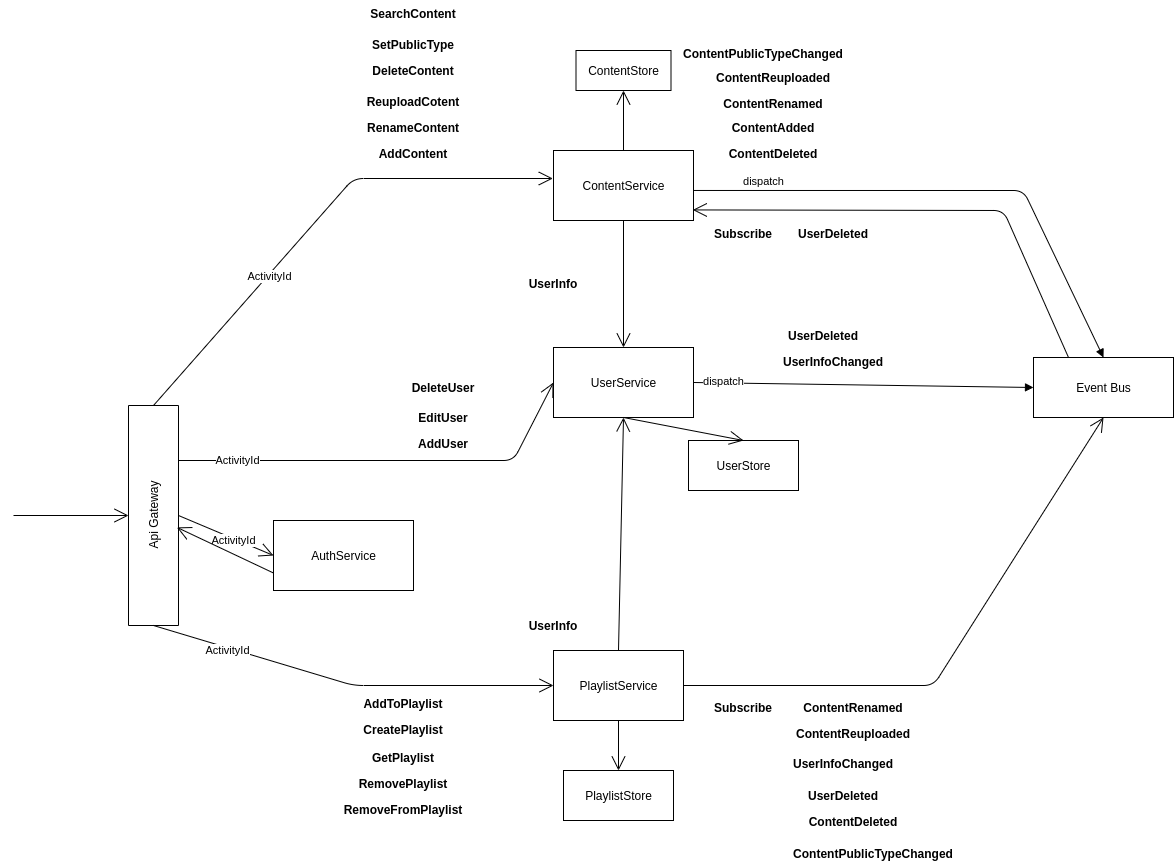

The diagram above was exported from draw.io. Its source (the exported page's mxGraphModel, read from the mxfile embedded in the PNG):
<mxGraphModel dx="2713" dy="2058" grid="1" gridSize="10" guides="1" tooltips="1" connect="1" arrows="1" fold="1" page="1" pageScale="1" pageWidth="827" pageHeight="1169" math="0" shadow="0">
  <root>
    <mxCell id="0" />
    <mxCell id="1" parent="0" />
    <mxCell id="NdACk0WEI5ymnYyIhN5I-1" value="Api Gateway" style="html=1;rotation=-90;" parent="1" vertex="1">
      <mxGeometry x="-200" y="450" width="220" height="50" as="geometry" />
    </mxCell>
    <mxCell id="NdACk0WEI5ymnYyIhN5I-3" value="" style="endArrow=open;endFill=1;endSize=12;html=1;" parent="1" target="NdACk0WEI5ymnYyIhN5I-1" edge="1">
      <mxGeometry width="160" relative="1" as="geometry">
        <mxPoint x="-230" y="475" as="sourcePoint" />
        <mxPoint x="80" y="474.65999999999997" as="targetPoint" />
      </mxGeometry>
    </mxCell>
    <mxCell id="NdACk0WEI5ymnYyIhN5I-4" value="ContentService" style="html=1;" parent="1" vertex="1">
      <mxGeometry x="310" y="110" width="140" height="70" as="geometry" />
    </mxCell>
    <mxCell id="NdACk0WEI5ymnYyIhN5I-5" value="ContentStore" style="html=1;" parent="1" vertex="1">
      <mxGeometry x="332.5" y="10" width="95" height="40" as="geometry" />
    </mxCell>
    <mxCell id="NdACk0WEI5ymnYyIhN5I-7" value="" style="endArrow=open;endFill=1;endSize=12;html=1;exitX=0.5;exitY=0;exitDx=0;exitDy=0;" parent="1" source="NdACk0WEI5ymnYyIhN5I-4" target="NdACk0WEI5ymnYyIhN5I-5" edge="1">
      <mxGeometry width="160" relative="1" as="geometry">
        <mxPoint x="410" y="270" as="sourcePoint" />
        <mxPoint x="570" y="270" as="targetPoint" />
      </mxGeometry>
    </mxCell>
    <mxCell id="NdACk0WEI5ymnYyIhN5I-9" value="" style="endArrow=open;endFill=1;endSize=12;html=1;entryX=-0.005;entryY=0.4;entryDx=0;entryDy=0;entryPerimeter=0;exitX=1;exitY=0.5;exitDx=0;exitDy=0;" parent="1" source="NdACk0WEI5ymnYyIhN5I-1" target="NdACk0WEI5ymnYyIhN5I-4" edge="1">
      <mxGeometry width="160" relative="1" as="geometry">
        <mxPoint x="370" y="400" as="sourcePoint" />
        <mxPoint x="530" y="400" as="targetPoint" />
        <Array as="points">
          <mxPoint x="110" y="138" />
        </Array>
      </mxGeometry>
    </mxCell>
    <mxCell id="pd61rvvY9mYfzOXbs25S-12" value="ActivityId" style="edgeLabel;html=1;align=center;verticalAlign=middle;resizable=0;points=[];" vertex="1" connectable="0" parent="NdACk0WEI5ymnYyIhN5I-9">
      <mxGeometry x="-0.3086" y="-2" relative="1" as="geometry">
        <mxPoint y="-1" as="offset" />
      </mxGeometry>
    </mxCell>
    <mxCell id="NdACk0WEI5ymnYyIhN5I-10" value="PlaylistService" style="html=1;" parent="1" vertex="1">
      <mxGeometry x="310" y="610" width="130" height="70" as="geometry" />
    </mxCell>
    <mxCell id="NdACk0WEI5ymnYyIhN5I-11" value="PlaylistStore" style="html=1;" parent="1" vertex="1">
      <mxGeometry x="320" y="730" width="110" height="50" as="geometry" />
    </mxCell>
    <mxCell id="NdACk0WEI5ymnYyIhN5I-12" value="" style="endArrow=open;endFill=1;endSize=12;html=1;entryX=0.5;entryY=0;entryDx=0;entryDy=0;exitX=0.5;exitY=1;exitDx=0;exitDy=0;" parent="1" source="NdACk0WEI5ymnYyIhN5I-10" target="NdACk0WEI5ymnYyIhN5I-11" edge="1">
      <mxGeometry width="160" relative="1" as="geometry">
        <mxPoint x="340" y="540" as="sourcePoint" />
        <mxPoint x="500" y="540" as="targetPoint" />
      </mxGeometry>
    </mxCell>
    <mxCell id="NdACk0WEI5ymnYyIhN5I-13" value="" style="endArrow=open;endFill=1;endSize=12;html=1;entryX=0;entryY=0.5;entryDx=0;entryDy=0;exitX=0;exitY=0.5;exitDx=0;exitDy=0;" parent="1" source="NdACk0WEI5ymnYyIhN5I-1" target="NdACk0WEI5ymnYyIhN5I-10" edge="1">
      <mxGeometry width="160" relative="1" as="geometry">
        <mxPoint x="370" y="550" as="sourcePoint" />
        <mxPoint x="530" y="550" as="targetPoint" />
        <Array as="points">
          <mxPoint x="110" y="645" />
        </Array>
      </mxGeometry>
    </mxCell>
    <mxCell id="pd61rvvY9mYfzOXbs25S-14" value="ActivityId" style="edgeLabel;html=1;align=center;verticalAlign=middle;resizable=0;points=[];" vertex="1" connectable="0" parent="NdACk0WEI5ymnYyIhN5I-13">
      <mxGeometry x="-0.6242" y="-2" relative="1" as="geometry">
        <mxPoint as="offset" />
      </mxGeometry>
    </mxCell>
    <mxCell id="NdACk0WEI5ymnYyIhN5I-14" value="UserService" style="html=1;" parent="1" vertex="1">
      <mxGeometry x="310" y="307" width="140" height="70" as="geometry" />
    </mxCell>
    <mxCell id="NdACk0WEI5ymnYyIhN5I-15" value="" style="endArrow=open;endFill=1;endSize=12;html=1;entryX=0;entryY=0.5;entryDx=0;entryDy=0;exitX=0.75;exitY=1;exitDx=0;exitDy=0;" parent="1" source="NdACk0WEI5ymnYyIhN5I-1" target="NdACk0WEI5ymnYyIhN5I-14" edge="1">
      <mxGeometry width="160" relative="1" as="geometry">
        <mxPoint x="430" y="440" as="sourcePoint" />
        <mxPoint x="590" y="440" as="targetPoint" />
        <Array as="points">
          <mxPoint x="270" y="420" />
        </Array>
      </mxGeometry>
    </mxCell>
    <mxCell id="pd61rvvY9mYfzOXbs25S-13" value="ActivityId" style="edgeLabel;html=1;align=center;verticalAlign=middle;resizable=0;points=[];" vertex="1" connectable="0" parent="NdACk0WEI5ymnYyIhN5I-15">
      <mxGeometry x="-0.7255" y="1" relative="1" as="geometry">
        <mxPoint as="offset" />
      </mxGeometry>
    </mxCell>
    <mxCell id="NdACk0WEI5ymnYyIhN5I-16" value="UserStore" style="html=1;" parent="1" vertex="1">
      <mxGeometry x="445" y="400" width="110" height="50" as="geometry" />
    </mxCell>
    <mxCell id="NdACk0WEI5ymnYyIhN5I-17" value="" style="endArrow=open;endFill=1;endSize=12;html=1;entryX=0.5;entryY=0;entryDx=0;entryDy=0;exitX=0.5;exitY=1;exitDx=0;exitDy=0;" parent="1" source="NdACk0WEI5ymnYyIhN5I-14" target="NdACk0WEI5ymnYyIhN5I-16" edge="1">
      <mxGeometry width="160" relative="1" as="geometry">
        <mxPoint x="430" y="440" as="sourcePoint" />
        <mxPoint x="590" y="440" as="targetPoint" />
      </mxGeometry>
    </mxCell>
    <mxCell id="NdACk0WEI5ymnYyIhN5I-18" value="Event Bus" style="html=1;" parent="1" vertex="1">
      <mxGeometry x="790" y="317" width="140" height="60" as="geometry" />
    </mxCell>
    <mxCell id="NdACk0WEI5ymnYyIhN5I-20" value="" style="endArrow=open;endFill=1;endSize=12;html=1;entryX=0.5;entryY=1;entryDx=0;entryDy=0;exitX=1;exitY=0.5;exitDx=0;exitDy=0;" parent="1" source="NdACk0WEI5ymnYyIhN5I-10" target="NdACk0WEI5ymnYyIhN5I-18" edge="1">
      <mxGeometry width="160" relative="1" as="geometry">
        <mxPoint x="470" y="440" as="sourcePoint" />
        <mxPoint x="630" y="440" as="targetPoint" />
        <Array as="points">
          <mxPoint x="690" y="645" />
        </Array>
      </mxGeometry>
    </mxCell>
    <mxCell id="NdACk0WEI5ymnYyIhN5I-22" value="" style="endArrow=open;endFill=1;endSize=12;html=1;exitX=0.5;exitY=1;exitDx=0;exitDy=0;entryX=0.5;entryY=0;entryDx=0;entryDy=0;" parent="1" source="NdACk0WEI5ymnYyIhN5I-4" target="NdACk0WEI5ymnYyIhN5I-14" edge="1">
      <mxGeometry width="160" relative="1" as="geometry">
        <mxPoint x="470" y="440" as="sourcePoint" />
        <mxPoint x="630" y="440" as="targetPoint" />
      </mxGeometry>
    </mxCell>
    <mxCell id="NdACk0WEI5ymnYyIhN5I-23" value="" style="endArrow=open;endFill=1;endSize=12;html=1;entryX=0.5;entryY=1;entryDx=0;entryDy=0;exitX=0.5;exitY=0;exitDx=0;exitDy=0;" parent="1" source="NdACk0WEI5ymnYyIhN5I-10" target="NdACk0WEI5ymnYyIhN5I-14" edge="1">
      <mxGeometry width="160" relative="1" as="geometry">
        <mxPoint x="470" y="440" as="sourcePoint" />
        <mxPoint x="630" y="440" as="targetPoint" />
      </mxGeometry>
    </mxCell>
    <mxCell id="NdACk0WEI5ymnYyIhN5I-24" value="AddToPlaylist" style="text;align=center;fontStyle=1;verticalAlign=middle;spacingLeft=3;spacingRight=3;strokeColor=none;rotatable=0;points=[[0,0.5],[1,0.5]];portConstraint=eastwest;" parent="1" vertex="1">
      <mxGeometry x="120" y="650" width="80" height="26" as="geometry" />
    </mxCell>
    <mxCell id="NdACk0WEI5ymnYyIhN5I-25" value="CreatePlaylist" style="text;align=center;fontStyle=1;verticalAlign=middle;spacingLeft=3;spacingRight=3;strokeColor=none;rotatable=0;points=[[0,0.5],[1,0.5]];portConstraint=eastwest;" parent="1" vertex="1">
      <mxGeometry x="120" y="676" width="80" height="26" as="geometry" />
    </mxCell>
    <mxCell id="NdACk0WEI5ymnYyIhN5I-26" value="GetPlaylist" style="text;align=center;fontStyle=1;verticalAlign=middle;spacingLeft=3;spacingRight=3;strokeColor=none;rotatable=0;points=[[0,0.5],[1,0.5]];portConstraint=eastwest;" parent="1" vertex="1">
      <mxGeometry x="120" y="704" width="80" height="26" as="geometry" />
    </mxCell>
    <mxCell id="NdACk0WEI5ymnYyIhN5I-27" value="RemovePlaylist" style="text;align=center;fontStyle=1;verticalAlign=middle;spacingLeft=3;spacingRight=3;strokeColor=none;rotatable=0;points=[[0,0.5],[1,0.5]];portConstraint=eastwest;" parent="1" vertex="1">
      <mxGeometry x="120" y="730" width="80" height="26" as="geometry" />
    </mxCell>
    <mxCell id="NdACk0WEI5ymnYyIhN5I-28" value="UserInfo" style="text;align=center;fontStyle=1;verticalAlign=middle;spacingLeft=3;spacingRight=3;strokeColor=none;rotatable=0;points=[[0,0.5],[1,0.5]];portConstraint=eastwest;" parent="1" vertex="1">
      <mxGeometry x="270" y="572" width="80" height="26" as="geometry" />
    </mxCell>
    <mxCell id="NdACk0WEI5ymnYyIhN5I-29" value="UserInfo" style="text;align=center;fontStyle=1;verticalAlign=middle;spacingLeft=3;spacingRight=3;strokeColor=none;rotatable=0;points=[[0,0.5],[1,0.5]];portConstraint=eastwest;" parent="1" vertex="1">
      <mxGeometry x="270" y="230" width="80" height="26" as="geometry" />
    </mxCell>
    <mxCell id="NdACk0WEI5ymnYyIhN5I-30" value="AddContent" style="text;align=center;fontStyle=1;verticalAlign=middle;spacingLeft=3;spacingRight=3;strokeColor=none;rotatable=0;points=[[0,0.5],[1,0.5]];portConstraint=eastwest;" parent="1" vertex="1">
      <mxGeometry x="130" y="100" width="80" height="26" as="geometry" />
    </mxCell>
    <mxCell id="NdACk0WEI5ymnYyIhN5I-31" value="RenameContent" style="text;align=center;fontStyle=1;verticalAlign=middle;spacingLeft=3;spacingRight=3;strokeColor=none;rotatable=0;points=[[0,0.5],[1,0.5]];portConstraint=eastwest;" parent="1" vertex="1">
      <mxGeometry x="130" y="74" width="80" height="26" as="geometry" />
    </mxCell>
    <mxCell id="NdACk0WEI5ymnYyIhN5I-32" value="ReuploadCotent" style="text;align=center;fontStyle=1;verticalAlign=middle;spacingLeft=3;spacingRight=3;strokeColor=none;rotatable=0;points=[[0,0.5],[1,0.5]];portConstraint=eastwest;" parent="1" vertex="1">
      <mxGeometry x="130" y="48" width="80" height="26" as="geometry" />
    </mxCell>
    <mxCell id="NdACk0WEI5ymnYyIhN5I-33" value="DeleteContent" style="text;align=center;fontStyle=1;verticalAlign=middle;spacingLeft=3;spacingRight=3;strokeColor=none;rotatable=0;points=[[0,0.5],[1,0.5]];portConstraint=eastwest;" parent="1" vertex="1">
      <mxGeometry x="130" y="17" width="80" height="26" as="geometry" />
    </mxCell>
    <mxCell id="NdACk0WEI5ymnYyIhN5I-34" value="AddUser" style="text;align=center;fontStyle=1;verticalAlign=middle;spacingLeft=3;spacingRight=3;strokeColor=none;rotatable=0;points=[[0,0.5],[1,0.5]];portConstraint=eastwest;" parent="1" vertex="1">
      <mxGeometry x="160" y="390" width="80" height="26" as="geometry" />
    </mxCell>
    <mxCell id="NdACk0WEI5ymnYyIhN5I-35" value="EditUser" style="text;align=center;fontStyle=1;verticalAlign=middle;spacingLeft=3;spacingRight=3;strokeColor=none;rotatable=0;points=[[0,0.5],[1,0.5]];portConstraint=eastwest;" parent="1" vertex="1">
      <mxGeometry x="160" y="364" width="80" height="26" as="geometry" />
    </mxCell>
    <mxCell id="NdACk0WEI5ymnYyIhN5I-36" value="DeleteUser" style="text;align=center;fontStyle=1;verticalAlign=middle;spacingLeft=3;spacingRight=3;strokeColor=none;rotatable=0;points=[[0,0.5],[1,0.5]];portConstraint=eastwest;" parent="1" vertex="1">
      <mxGeometry x="160" y="334" width="80" height="26" as="geometry" />
    </mxCell>
    <mxCell id="NdACk0WEI5ymnYyIhN5I-37" value="dispatch" style="html=1;verticalAlign=bottom;endArrow=block;entryX=0;entryY=0.5;entryDx=0;entryDy=0;exitX=1;exitY=0.5;exitDx=0;exitDy=0;" parent="1" source="NdACk0WEI5ymnYyIhN5I-14" target="NdACk0WEI5ymnYyIhN5I-18" edge="1">
      <mxGeometry x="-0.8229" y="-8" width="80" relative="1" as="geometry">
        <mxPoint x="600" y="310" as="sourcePoint" />
        <mxPoint x="680" y="310" as="targetPoint" />
        <mxPoint as="offset" />
      </mxGeometry>
    </mxCell>
    <mxCell id="NdACk0WEI5ymnYyIhN5I-38" value="UserInfoChanged" style="text;align=center;fontStyle=1;verticalAlign=middle;spacingLeft=3;spacingRight=3;strokeColor=none;rotatable=0;points=[[0,0.5],[1,0.5]];portConstraint=eastwest;" parent="1" vertex="1">
      <mxGeometry x="550" y="308" width="80" height="26" as="geometry" />
    </mxCell>
    <mxCell id="NdACk0WEI5ymnYyIhN5I-39" value="UserDeleted" style="text;align=center;fontStyle=1;verticalAlign=middle;spacingLeft=3;spacingRight=3;strokeColor=none;rotatable=0;points=[[0,0.5],[1,0.5]];portConstraint=eastwest;" parent="1" vertex="1">
      <mxGeometry x="540" y="282" width="80" height="26" as="geometry" />
    </mxCell>
    <mxCell id="NdACk0WEI5ymnYyIhN5I-40" value="dispatch" style="html=1;verticalAlign=bottom;endArrow=block;entryX=0.5;entryY=0;entryDx=0;entryDy=0;exitX=1;exitY=0.571;exitDx=0;exitDy=0;exitPerimeter=0;" parent="1" source="NdACk0WEI5ymnYyIhN5I-4" target="NdACk0WEI5ymnYyIhN5I-18" edge="1">
      <mxGeometry x="-0.7282" width="80" relative="1" as="geometry">
        <mxPoint x="450" y="144.58" as="sourcePoint" />
        <mxPoint x="530" y="144.58" as="targetPoint" />
        <Array as="points">
          <mxPoint x="780" y="150" />
        </Array>
        <mxPoint as="offset" />
      </mxGeometry>
    </mxCell>
    <mxCell id="NdACk0WEI5ymnYyIhN5I-41" value="ContentDeleted" style="text;align=center;fontStyle=1;verticalAlign=middle;spacingLeft=3;spacingRight=3;strokeColor=none;rotatable=0;points=[[0,0.5],[1,0.5]];portConstraint=eastwest;" parent="1" vertex="1">
      <mxGeometry x="490" y="100" width="80" height="26" as="geometry" />
    </mxCell>
    <mxCell id="NdACk0WEI5ymnYyIhN5I-42" value="ContentAdded" style="text;align=center;fontStyle=1;verticalAlign=middle;spacingLeft=3;spacingRight=3;strokeColor=none;rotatable=0;points=[[0,0.5],[1,0.5]];portConstraint=eastwest;" parent="1" vertex="1">
      <mxGeometry x="490" y="74" width="80" height="26" as="geometry" />
    </mxCell>
    <mxCell id="NdACk0WEI5ymnYyIhN5I-43" value="ContentRenamed" style="text;align=center;fontStyle=1;verticalAlign=middle;spacingLeft=3;spacingRight=3;strokeColor=none;rotatable=0;points=[[0,0.5],[1,0.5]];portConstraint=eastwest;" parent="1" vertex="1">
      <mxGeometry x="490" y="50" width="80" height="26" as="geometry" />
    </mxCell>
    <mxCell id="NdACk0WEI5ymnYyIhN5I-44" value="ContentReuploaded" style="text;align=center;fontStyle=1;verticalAlign=middle;spacingLeft=3;spacingRight=3;strokeColor=none;rotatable=0;points=[[0,0.5],[1,0.5]];portConstraint=eastwest;" parent="1" vertex="1">
      <mxGeometry x="490" y="24" width="80" height="26" as="geometry" />
    </mxCell>
    <mxCell id="NdACk0WEI5ymnYyIhN5I-45" value="Subscribe" style="text;align=center;fontStyle=1;verticalAlign=middle;spacingLeft=3;spacingRight=3;strokeColor=none;rotatable=0;points=[[0,0.5],[1,0.5]];portConstraint=eastwest;" parent="1" vertex="1">
      <mxGeometry x="460" y="654" width="80" height="26" as="geometry" />
    </mxCell>
    <mxCell id="NdACk0WEI5ymnYyIhN5I-47" value="ContentRenamed" style="text;align=center;fontStyle=1;verticalAlign=middle;spacingLeft=3;spacingRight=3;strokeColor=none;rotatable=0;points=[[0,0.5],[1,0.5]];portConstraint=eastwest;" parent="1" vertex="1">
      <mxGeometry x="570" y="654" width="80" height="26" as="geometry" />
    </mxCell>
    <mxCell id="NdACk0WEI5ymnYyIhN5I-48" value="ContentReuploaded" style="text;align=center;fontStyle=1;verticalAlign=middle;spacingLeft=3;spacingRight=3;strokeColor=none;rotatable=0;points=[[0,0.5],[1,0.5]];portConstraint=eastwest;" parent="1" vertex="1">
      <mxGeometry x="570" y="680" width="80" height="26" as="geometry" />
    </mxCell>
    <mxCell id="NdACk0WEI5ymnYyIhN5I-49" value="UserInfoChanged" style="text;align=center;fontStyle=1;verticalAlign=middle;spacingLeft=3;spacingRight=3;strokeColor=none;rotatable=0;points=[[0,0.5],[1,0.5]];portConstraint=eastwest;" parent="1" vertex="1">
      <mxGeometry x="560" y="710" width="80" height="26" as="geometry" />
    </mxCell>
    <mxCell id="NdACk0WEI5ymnYyIhN5I-50" value="UserDeleted" style="text;align=center;fontStyle=1;verticalAlign=middle;spacingLeft=3;spacingRight=3;strokeColor=none;rotatable=0;points=[[0,0.5],[1,0.5]];portConstraint=eastwest;" parent="1" vertex="1">
      <mxGeometry x="560" y="742" width="80" height="26" as="geometry" />
    </mxCell>
    <mxCell id="NdACk0WEI5ymnYyIhN5I-51" value="ContentDeleted" style="text;align=center;fontStyle=1;verticalAlign=middle;spacingLeft=3;spacingRight=3;strokeColor=none;rotatable=0;points=[[0,0.5],[1,0.5]];portConstraint=eastwest;" parent="1" vertex="1">
      <mxGeometry x="570" y="768" width="80" height="26" as="geometry" />
    </mxCell>
    <mxCell id="pd61rvvY9mYfzOXbs25S-2" value="SetPublicType" style="text;align=center;fontStyle=1;verticalAlign=middle;spacingLeft=3;spacingRight=3;strokeColor=none;rotatable=0;points=[[0,0.5],[1,0.5]];portConstraint=eastwest;" vertex="1" parent="1">
      <mxGeometry x="130" y="-9" width="80" height="26" as="geometry" />
    </mxCell>
    <mxCell id="pd61rvvY9mYfzOXbs25S-4" value="ContentPublicTypeChanged" style="text;align=center;fontStyle=1;verticalAlign=middle;spacingLeft=3;spacingRight=3;strokeColor=none;rotatable=0;points=[[0,0.5],[1,0.5]];portConstraint=eastwest;" vertex="1" parent="1">
      <mxGeometry x="480" width="80" height="26" as="geometry" />
    </mxCell>
    <mxCell id="pd61rvvY9mYfzOXbs25S-5" value="ContentPublicTypeChanged" style="text;align=center;fontStyle=1;verticalAlign=middle;spacingLeft=3;spacingRight=3;strokeColor=none;rotatable=0;points=[[0,0.5],[1,0.5]];portConstraint=eastwest;" vertex="1" parent="1">
      <mxGeometry x="590" y="800" width="80" height="26" as="geometry" />
    </mxCell>
    <mxCell id="pd61rvvY9mYfzOXbs25S-6" value="AuthService" style="html=1;" vertex="1" parent="1">
      <mxGeometry x="30" y="480" width="140" height="70" as="geometry" />
    </mxCell>
    <mxCell id="pd61rvvY9mYfzOXbs25S-7" value="" style="endArrow=open;endFill=1;endSize=12;html=1;entryX=0;entryY=0.5;entryDx=0;entryDy=0;exitX=0.5;exitY=1;exitDx=0;exitDy=0;" edge="1" parent="1" source="NdACk0WEI5ymnYyIhN5I-1" target="pd61rvvY9mYfzOXbs25S-6">
      <mxGeometry width="160" relative="1" as="geometry">
        <mxPoint x="170" y="474.65999999999997" as="sourcePoint" />
        <mxPoint x="330" y="474.65999999999997" as="targetPoint" />
      </mxGeometry>
    </mxCell>
    <mxCell id="pd61rvvY9mYfzOXbs25S-15" value="ActivityId" style="edgeLabel;html=1;align=center;verticalAlign=middle;resizable=0;points=[];" vertex="1" connectable="0" parent="pd61rvvY9mYfzOXbs25S-7">
      <mxGeometry x="-0.3385" relative="1" as="geometry">
        <mxPoint x="23.4" y="11.7" as="offset" />
      </mxGeometry>
    </mxCell>
    <mxCell id="pd61rvvY9mYfzOXbs25S-8" value="" style="endArrow=open;endFill=1;endSize=12;html=1;entryX=0.446;entryY=0.968;entryDx=0;entryDy=0;exitX=0;exitY=0.75;exitDx=0;exitDy=0;entryPerimeter=0;" edge="1" parent="1" source="pd61rvvY9mYfzOXbs25S-6" target="NdACk0WEI5ymnYyIhN5I-1">
      <mxGeometry width="160" relative="1" as="geometry">
        <mxPoint x="-75" y="500" as="sourcePoint" />
        <mxPoint x="20" y="540" as="targetPoint" />
      </mxGeometry>
    </mxCell>
    <mxCell id="pd61rvvY9mYfzOXbs25S-9" value="RemoveFromPlaylist" style="text;align=center;fontStyle=1;verticalAlign=middle;spacingLeft=3;spacingRight=3;strokeColor=none;rotatable=0;points=[[0,0.5],[1,0.5]];portConstraint=eastwest;" vertex="1" parent="1">
      <mxGeometry x="120" y="756" width="80" height="26" as="geometry" />
    </mxCell>
    <mxCell id="pd61rvvY9mYfzOXbs25S-10" value="SearchContent" style="text;align=center;fontStyle=1;verticalAlign=middle;spacingLeft=3;spacingRight=3;strokeColor=none;rotatable=0;points=[[0,0.5],[1,0.5]];portConstraint=eastwest;" vertex="1" parent="1">
      <mxGeometry x="130" y="-40" width="80" height="26" as="geometry" />
    </mxCell>
    <mxCell id="pd61rvvY9mYfzOXbs25S-16" value="" style="endArrow=open;endFill=1;endSize=12;html=1;entryX=0.995;entryY=0.849;entryDx=0;entryDy=0;exitX=0.25;exitY=0;exitDx=0;exitDy=0;entryPerimeter=0;" edge="1" parent="1" source="NdACk0WEI5ymnYyIhN5I-18" target="NdACk0WEI5ymnYyIhN5I-4">
      <mxGeometry width="160" relative="1" as="geometry">
        <mxPoint x="370" y="330" as="sourcePoint" />
        <mxPoint x="530" y="330" as="targetPoint" />
        <Array as="points">
          <mxPoint x="760" y="170" />
        </Array>
      </mxGeometry>
    </mxCell>
    <mxCell id="pd61rvvY9mYfzOXbs25S-17" value="Subscribe" style="text;align=center;fontStyle=1;verticalAlign=middle;spacingLeft=3;spacingRight=3;strokeColor=none;rotatable=0;points=[[0,0.5],[1,0.5]];portConstraint=eastwest;" vertex="1" parent="1">
      <mxGeometry x="460" y="180" width="80" height="26" as="geometry" />
    </mxCell>
    <mxCell id="pd61rvvY9mYfzOXbs25S-18" value="UserDeleted" style="text;align=center;fontStyle=1;verticalAlign=middle;spacingLeft=3;spacingRight=3;strokeColor=none;rotatable=0;points=[[0,0.5],[1,0.5]];portConstraint=eastwest;" vertex="1" parent="1">
      <mxGeometry x="550" y="180" width="80" height="26" as="geometry" />
    </mxCell>
  </root>
</mxGraphModel>